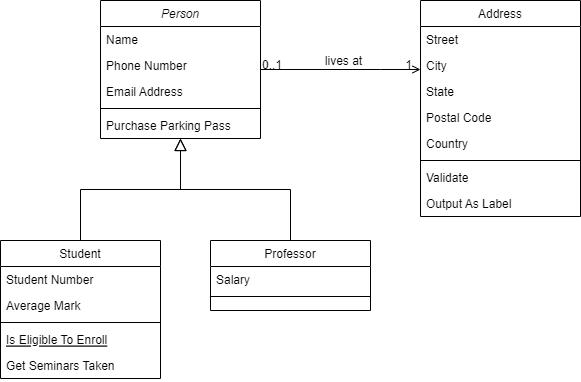

The diagram above was exported from draw.io. Its source (the exported page's mxGraphModel, read from the mxfile embedded in the PNG):
<mxGraphModel dx="689" dy="508" grid="1" gridSize="10" guides="1" tooltips="1" connect="1" arrows="1" fold="0" page="1" pageScale="1" pageWidth="826" pageHeight="1169" background="#ffffff" math="0" shadow="0">
  <root>
    <mxCell id="0" />
    <mxCell id="1" parent="0" />
    <mxCell id="22" value="Person" style="swimlane;fontStyle=2;align=center;verticalAlign=top;childLayout=stackLayout;horizontal=1;startSize=26;horizontalStack=0;resizeParent=1;resizeLast=0;collapsible=1;marginBottom=0;swimlaneFillColor=#ffffff;rounded=0;shadow=0;strokeWidth=1;" parent="1" vertex="1">
      <mxGeometry x="210" y="190" width="160" height="138" as="geometry" />
    </mxCell>
    <mxCell id="23" value="Name" style="text;strokeColor=none;fillColor=none;align=left;verticalAlign=top;spacingLeft=4;spacingRight=4;overflow=hidden;rotatable=0;points=[[0,0.5],[1,0.5]];portConstraint=eastwest;" parent="22" vertex="1">
      <mxGeometry y="26" width="160" height="26" as="geometry" />
    </mxCell>
    <mxCell id="26" value="Phone Number" style="text;strokeColor=none;fillColor=none;align=left;verticalAlign=top;spacingLeft=4;spacingRight=4;overflow=hidden;rotatable=0;points=[[0,0.5],[1,0.5]];portConstraint=eastwest;rounded=0;shadow=0;html=0;" parent="22" vertex="1">
      <mxGeometry y="52" width="160" height="26" as="geometry" />
    </mxCell>
    <mxCell id="27" value="Email Address" style="text;strokeColor=none;fillColor=none;align=left;verticalAlign=top;spacingLeft=4;spacingRight=4;overflow=hidden;rotatable=0;points=[[0,0.5],[1,0.5]];portConstraint=eastwest;rounded=0;shadow=0;html=0;" parent="22" vertex="1">
      <mxGeometry y="78" width="160" height="26" as="geometry" />
    </mxCell>
    <mxCell id="24" value="" style="line;html=1;strokeWidth=1;fillColor=none;align=left;verticalAlign=middle;spacingTop=-1;spacingLeft=3;spacingRight=3;rotatable=0;labelPosition=right;points=[];portConstraint=eastwest;" parent="22" vertex="1">
      <mxGeometry y="104" width="160" height="8" as="geometry" />
    </mxCell>
    <mxCell id="25" value="Purchase Parking Pass" style="text;strokeColor=none;fillColor=none;align=left;verticalAlign=top;spacingLeft=4;spacingRight=4;overflow=hidden;rotatable=0;points=[[0,0.5],[1,0.5]];portConstraint=eastwest;" parent="22" vertex="1">
      <mxGeometry y="112" width="160" height="26" as="geometry" />
    </mxCell>
    <mxCell id="28" value="Student" style="swimlane;fontStyle=0;align=center;verticalAlign=top;childLayout=stackLayout;horizontal=1;startSize=26;horizontalStack=0;resizeParent=1;resizeLast=0;collapsible=1;marginBottom=0;swimlaneFillColor=#ffffff;rounded=0;shadow=0;strokeWidth=1;" parent="1" vertex="1">
      <mxGeometry x="110" y="430" width="160" height="138" as="geometry" />
    </mxCell>
    <mxCell id="29" value="Student Number" style="text;strokeColor=none;fillColor=none;align=left;verticalAlign=top;spacingLeft=4;spacingRight=4;overflow=hidden;rotatable=0;points=[[0,0.5],[1,0.5]];portConstraint=eastwest;" parent="28" vertex="1">
      <mxGeometry y="26" width="160" height="26" as="geometry" />
    </mxCell>
    <mxCell id="30" value="Average Mark" style="text;strokeColor=none;fillColor=none;align=left;verticalAlign=top;spacingLeft=4;spacingRight=4;overflow=hidden;rotatable=0;points=[[0,0.5],[1,0.5]];portConstraint=eastwest;rounded=0;shadow=0;html=0;" parent="28" vertex="1">
      <mxGeometry y="52" width="160" height="26" as="geometry" />
    </mxCell>
    <mxCell id="32" value="" style="line;html=1;strokeWidth=1;fillColor=none;align=left;verticalAlign=middle;spacingTop=-1;spacingLeft=3;spacingRight=3;rotatable=0;labelPosition=right;points=[];portConstraint=eastwest;" parent="28" vertex="1">
      <mxGeometry y="78" width="160" height="8" as="geometry" />
    </mxCell>
    <mxCell id="33" value="Is Eligible To Enroll" style="text;strokeColor=none;fillColor=none;align=left;verticalAlign=top;spacingLeft=4;spacingRight=4;overflow=hidden;rotatable=0;points=[[0,0.5],[1,0.5]];portConstraint=eastwest;fontStyle=4" parent="28" vertex="1">
      <mxGeometry y="86" width="160" height="26" as="geometry" />
    </mxCell>
    <mxCell id="34" value="Get Seminars Taken" style="text;strokeColor=none;fillColor=none;align=left;verticalAlign=top;spacingLeft=4;spacingRight=4;overflow=hidden;rotatable=0;points=[[0,0.5],[1,0.5]];portConstraint=eastwest;" parent="28" vertex="1">
      <mxGeometry y="112" width="160" height="26" as="geometry" />
    </mxCell>
    <mxCell id="35" value="" style="endArrow=block;endSize=10;endFill=0;shadow=0;strokeWidth=1;edgeStyle=orthogonalEdgeStyle;rounded=0;" parent="1" source="28" target="22" edge="1">
      <mxGeometry width="160" relative="1" as="geometry">
        <mxPoint x="190" y="270" as="sourcePoint" />
        <mxPoint x="190" y="270" as="targetPoint" />
        <Array as="points">
          <mxPoint x="190" y="379" />
          <mxPoint x="290" y="379" />
        </Array>
      </mxGeometry>
    </mxCell>
    <mxCell id="36" value="Professor" style="swimlane;fontStyle=0;align=center;verticalAlign=top;childLayout=stackLayout;horizontal=1;startSize=26;horizontalStack=0;resizeParent=1;resizeLast=0;collapsible=1;marginBottom=0;swimlaneFillColor=#ffffff;rounded=0;shadow=0;strokeWidth=1;" parent="1" vertex="1">
      <mxGeometry x="320" y="430" width="160" height="70" as="geometry" />
    </mxCell>
    <mxCell id="37" value="Salary" style="text;strokeColor=none;fillColor=none;align=left;verticalAlign=top;spacingLeft=4;spacingRight=4;overflow=hidden;rotatable=0;points=[[0,0.5],[1,0.5]];portConstraint=eastwest;" parent="36" vertex="1">
      <mxGeometry y="26" width="160" height="26" as="geometry" />
    </mxCell>
    <mxCell id="39" value="" style="line;html=1;strokeWidth=1;fillColor=none;align=left;verticalAlign=middle;spacingTop=-1;spacingLeft=3;spacingRight=3;rotatable=0;labelPosition=right;points=[];portConstraint=eastwest;" parent="36" vertex="1">
      <mxGeometry y="52" width="160" height="8" as="geometry" />
    </mxCell>
    <mxCell id="42" value="" style="endArrow=block;endSize=10;endFill=0;shadow=0;strokeWidth=1;edgeStyle=orthogonalEdgeStyle;rounded=0;" parent="1" source="36" target="22" edge="1">
      <mxGeometry width="160" relative="1" as="geometry">
        <mxPoint x="200" y="440" as="sourcePoint" />
        <mxPoint x="300" y="338" as="targetPoint" />
      </mxGeometry>
    </mxCell>
    <mxCell id="43" value="Address" style="swimlane;fontStyle=0;align=center;verticalAlign=top;childLayout=stackLayout;horizontal=1;startSize=26;horizontalStack=0;resizeParent=1;resizeLast=0;collapsible=1;marginBottom=0;swimlaneFillColor=#ffffff;rounded=0;shadow=0;strokeWidth=1;" parent="1" vertex="1">
      <mxGeometry x="530" y="190" width="160" height="216" as="geometry" />
    </mxCell>
    <mxCell id="44" value="Street" style="text;strokeColor=none;fillColor=none;align=left;verticalAlign=top;spacingLeft=4;spacingRight=4;overflow=hidden;rotatable=0;points=[[0,0.5],[1,0.5]];portConstraint=eastwest;" parent="43" vertex="1">
      <mxGeometry y="26" width="160" height="26" as="geometry" />
    </mxCell>
    <mxCell id="45" value="City" style="text;strokeColor=none;fillColor=none;align=left;verticalAlign=top;spacingLeft=4;spacingRight=4;overflow=hidden;rotatable=0;points=[[0,0.5],[1,0.5]];portConstraint=eastwest;rounded=0;shadow=0;html=0;" parent="43" vertex="1">
      <mxGeometry y="52" width="160" height="26" as="geometry" />
    </mxCell>
    <mxCell id="46" value="State" style="text;strokeColor=none;fillColor=none;align=left;verticalAlign=top;spacingLeft=4;spacingRight=4;overflow=hidden;rotatable=0;points=[[0,0.5],[1,0.5]];portConstraint=eastwest;rounded=0;shadow=0;html=0;" parent="43" vertex="1">
      <mxGeometry y="78" width="160" height="26" as="geometry" />
    </mxCell>
    <mxCell id="49" value="Postal Code" style="text;strokeColor=none;fillColor=none;align=left;verticalAlign=top;spacingLeft=4;spacingRight=4;overflow=hidden;rotatable=0;points=[[0,0.5],[1,0.5]];portConstraint=eastwest;rounded=0;shadow=0;html=0;" parent="43" vertex="1">
      <mxGeometry y="104" width="160" height="26" as="geometry" />
    </mxCell>
    <mxCell id="50" value="Country" style="text;strokeColor=none;fillColor=none;align=left;verticalAlign=top;spacingLeft=4;spacingRight=4;overflow=hidden;rotatable=0;points=[[0,0.5],[1,0.5]];portConstraint=eastwest;rounded=0;shadow=0;html=0;" parent="43" vertex="1">
      <mxGeometry y="130" width="160" height="26" as="geometry" />
    </mxCell>
    <mxCell id="47" value="" style="line;html=1;strokeWidth=1;fillColor=none;align=left;verticalAlign=middle;spacingTop=-1;spacingLeft=3;spacingRight=3;rotatable=0;labelPosition=right;points=[];portConstraint=eastwest;" parent="43" vertex="1">
      <mxGeometry y="156" width="160" height="8" as="geometry" />
    </mxCell>
    <mxCell id="48" value="Validate" style="text;strokeColor=none;fillColor=none;align=left;verticalAlign=top;spacingLeft=4;spacingRight=4;overflow=hidden;rotatable=0;points=[[0,0.5],[1,0.5]];portConstraint=eastwest;" parent="43" vertex="1">
      <mxGeometry y="164" width="160" height="26" as="geometry" />
    </mxCell>
    <mxCell id="51" value="Output As Label" style="text;strokeColor=none;fillColor=none;align=left;verticalAlign=top;spacingLeft=4;spacingRight=4;overflow=hidden;rotatable=0;points=[[0,0.5],[1,0.5]];portConstraint=eastwest;" parent="43" vertex="1">
      <mxGeometry y="190" width="160" height="26" as="geometry" />
    </mxCell>
    <mxCell id="52" value="" style="endArrow=open;edgeStyle=orthogonalEdgeStyle;shadow=0;strokeWidth=1;strokeColor=#000000;rounded=0;endFill=1;" parent="1" edge="1">
      <mxGeometry x="0.5" y="41" relative="1" as="geometry">
        <mxPoint x="370" y="259" as="sourcePoint" />
        <mxPoint x="530" y="259" as="targetPoint" />
        <Array as="points">
          <mxPoint x="490" y="259" />
          <mxPoint x="490" y="259" />
        </Array>
        <mxPoint x="-40" y="32" as="offset" />
      </mxGeometry>
    </mxCell>
    <mxCell id="53" value="0..1" style="resizable=0;align=left;verticalAlign=bottom;labelBackgroundColor=none;fontSize=12;" parent="52" connectable="0" vertex="1">
      <mxGeometry x="-1" relative="1" as="geometry">
        <mxPoint y="4" as="offset" />
      </mxGeometry>
    </mxCell>
    <mxCell id="54" value="1" style="resizable=0;align=right;verticalAlign=bottom;labelBackgroundColor=none;fontSize=12;" parent="52" connectable="0" vertex="1">
      <mxGeometry x="1" relative="1" as="geometry">
        <mxPoint x="-7" y="4" as="offset" />
      </mxGeometry>
    </mxCell>
    <mxCell id="57" value="lives at" style="text;html=1;resizable=0;points=[];;align=center;verticalAlign=middle;labelBackgroundColor=none;rounded=0;shadow=0;strokeWidth=1;fontSize=12;" parent="52" vertex="1" connectable="0">
      <mxGeometry x="0.5" y="49" relative="1" as="geometry">
        <mxPoint x="-38" y="40" as="offset" />
      </mxGeometry>
    </mxCell>
  </root>
</mxGraphModel>